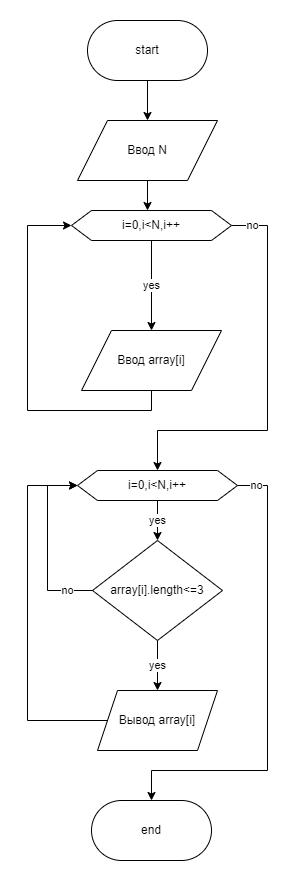

The diagram above was exported from draw.io. Its source (the exported page's mxGraphModel, read from the mxfile embedded in the PNG):
<mxGraphModel dx="652" dy="775" grid="1" gridSize="10" guides="1" tooltips="1" connect="1" arrows="1" fold="1" page="1" pageScale="1" pageWidth="827" pageHeight="1169" math="0" shadow="0">
  <root>
    <mxCell id="0" />
    <mxCell id="1" parent="0" />
    <mxCell id="R--G1_bceBFAkfRMraJM-4" style="edgeStyle=orthogonalEdgeStyle;rounded=0;orthogonalLoop=1;jettySize=auto;html=1;exitX=0.5;exitY=1;exitDx=0;exitDy=0;" edge="1" parent="1" source="R--G1_bceBFAkfRMraJM-1" target="R--G1_bceBFAkfRMraJM-2">
      <mxGeometry relative="1" as="geometry" />
    </mxCell>
    <mxCell id="R--G1_bceBFAkfRMraJM-1" value="start" style="rounded=1;whiteSpace=wrap;html=1;arcSize=50;" vertex="1" parent="1">
      <mxGeometry x="250" y="50" width="120" height="60" as="geometry" />
    </mxCell>
    <mxCell id="R--G1_bceBFAkfRMraJM-19" style="edgeStyle=orthogonalEdgeStyle;rounded=0;orthogonalLoop=1;jettySize=auto;html=1;" edge="1" parent="1" source="R--G1_bceBFAkfRMraJM-2">
      <mxGeometry relative="1" as="geometry">
        <mxPoint x="310" y="240" as="targetPoint" />
      </mxGeometry>
    </mxCell>
    <mxCell id="R--G1_bceBFAkfRMraJM-2" value="Ввод N" style="shape=parallelogram;perimeter=parallelogramPerimeter;whiteSpace=wrap;html=1;fixedSize=1;size=30;" vertex="1" parent="1">
      <mxGeometry x="240" y="150" width="140" height="60" as="geometry" />
    </mxCell>
    <mxCell id="R--G1_bceBFAkfRMraJM-15" value="yes" style="edgeStyle=orthogonalEdgeStyle;rounded=0;orthogonalLoop=1;jettySize=auto;html=1;entryX=0.5;entryY=0;entryDx=0;entryDy=0;" edge="1" parent="1" source="R--G1_bceBFAkfRMraJM-8" target="R--G1_bceBFAkfRMraJM-20">
      <mxGeometry relative="1" as="geometry">
        <mxPoint x="314" y="360" as="targetPoint" />
      </mxGeometry>
    </mxCell>
    <mxCell id="R--G1_bceBFAkfRMraJM-32" value="no" style="edgeStyle=orthogonalEdgeStyle;rounded=0;orthogonalLoop=1;jettySize=auto;html=1;entryX=0.5;entryY=0;entryDx=0;entryDy=0;" edge="1" parent="1" source="R--G1_bceBFAkfRMraJM-8" target="R--G1_bceBFAkfRMraJM-38">
      <mxGeometry x="-0.8919" relative="1" as="geometry">
        <mxPoint x="360" y="470" as="targetPoint" />
        <Array as="points">
          <mxPoint x="430" y="255" />
          <mxPoint x="430" y="460" />
          <mxPoint x="320" y="460" />
        </Array>
        <mxPoint as="offset" />
      </mxGeometry>
    </mxCell>
    <mxCell id="R--G1_bceBFAkfRMraJM-8" value="i=0,i&amp;lt;N,i++" style="shape=hexagon;perimeter=hexagonPerimeter2;whiteSpace=wrap;html=1;fixedSize=1;" vertex="1" parent="1">
      <mxGeometry x="234" y="240" width="160" height="30" as="geometry" />
    </mxCell>
    <mxCell id="R--G1_bceBFAkfRMraJM-27" value="" style="edgeStyle=orthogonalEdgeStyle;rounded=0;orthogonalLoop=1;jettySize=auto;html=1;entryX=0;entryY=0.5;entryDx=0;entryDy=0;" edge="1" parent="1" source="R--G1_bceBFAkfRMraJM-20" target="R--G1_bceBFAkfRMraJM-8">
      <mxGeometry relative="1" as="geometry">
        <Array as="points">
          <mxPoint x="314" y="440" />
          <mxPoint x="190" y="440" />
          <mxPoint x="190" y="255" />
        </Array>
      </mxGeometry>
    </mxCell>
    <mxCell id="R--G1_bceBFAkfRMraJM-20" value="Ввод array[i]" style="shape=parallelogram;perimeter=parallelogramPerimeter;whiteSpace=wrap;html=1;fixedSize=1;size=30;" vertex="1" parent="1">
      <mxGeometry x="244" y="360" width="140" height="60" as="geometry" />
    </mxCell>
    <mxCell id="R--G1_bceBFAkfRMraJM-29" value="yes" style="edgeStyle=orthogonalEdgeStyle;rounded=0;orthogonalLoop=1;jettySize=auto;html=1;exitX=0.5;exitY=1;exitDx=0;exitDy=0;" edge="1" parent="1" source="R--G1_bceBFAkfRMraJM-38" target="R--G1_bceBFAkfRMraJM-28">
      <mxGeometry relative="1" as="geometry">
        <mxPoint x="314" y="570" as="sourcePoint" />
      </mxGeometry>
    </mxCell>
    <mxCell id="R--G1_bceBFAkfRMraJM-34" value="no" style="edgeStyle=orthogonalEdgeStyle;rounded=0;orthogonalLoop=1;jettySize=auto;html=1;exitX=1;exitY=0.5;exitDx=0;exitDy=0;" edge="1" parent="1" source="R--G1_bceBFAkfRMraJM-38" target="R--G1_bceBFAkfRMraJM-35">
      <mxGeometry x="-0.9168" relative="1" as="geometry">
        <mxPoint x="314" y="880" as="targetPoint" />
        <mxPoint x="314" y="570" as="sourcePoint" />
        <Array as="points">
          <mxPoint x="430" y="515" />
          <mxPoint x="430" y="800" />
          <mxPoint x="314" y="800" />
        </Array>
        <mxPoint as="offset" />
      </mxGeometry>
    </mxCell>
    <mxCell id="R--G1_bceBFAkfRMraJM-31" value="yes" style="edgeStyle=orthogonalEdgeStyle;rounded=0;orthogonalLoop=1;jettySize=auto;html=1;" edge="1" parent="1" source="R--G1_bceBFAkfRMraJM-28" target="R--G1_bceBFAkfRMraJM-30">
      <mxGeometry relative="1" as="geometry" />
    </mxCell>
    <mxCell id="R--G1_bceBFAkfRMraJM-40" value="no" style="edgeStyle=orthogonalEdgeStyle;rounded=0;orthogonalLoop=1;jettySize=auto;html=1;entryX=0;entryY=0.5;entryDx=0;entryDy=0;" edge="1" parent="1" source="R--G1_bceBFAkfRMraJM-28" target="R--G1_bceBFAkfRMraJM-38">
      <mxGeometry x="-0.7222" relative="1" as="geometry">
        <Array as="points">
          <mxPoint x="210" y="620" />
          <mxPoint x="210" y="515" />
        </Array>
        <mxPoint as="offset" />
      </mxGeometry>
    </mxCell>
    <mxCell id="R--G1_bceBFAkfRMraJM-28" value="array[i].length&amp;lt;=3" style="rhombus;whiteSpace=wrap;html=1;" vertex="1" parent="1">
      <mxGeometry x="255" y="570" width="130" height="100" as="geometry" />
    </mxCell>
    <mxCell id="R--G1_bceBFAkfRMraJM-33" style="edgeStyle=orthogonalEdgeStyle;rounded=0;orthogonalLoop=1;jettySize=auto;html=1;entryX=0;entryY=0.5;entryDx=0;entryDy=0;exitX=0;exitY=0.5;exitDx=0;exitDy=0;" edge="1" parent="1" source="R--G1_bceBFAkfRMraJM-30" target="R--G1_bceBFAkfRMraJM-38">
      <mxGeometry relative="1" as="geometry">
        <mxPoint x="274" y="530" as="targetPoint" />
        <Array as="points">
          <mxPoint x="190" y="750" />
          <mxPoint x="190" y="515" />
        </Array>
      </mxGeometry>
    </mxCell>
    <mxCell id="R--G1_bceBFAkfRMraJM-30" value="Вывод array[i]" style="shape=parallelogram;perimeter=parallelogramPerimeter;whiteSpace=wrap;html=1;fixedSize=1;" vertex="1" parent="1">
      <mxGeometry x="260" y="720" width="120" height="60" as="geometry" />
    </mxCell>
    <mxCell id="R--G1_bceBFAkfRMraJM-35" value="end" style="rounded=1;whiteSpace=wrap;html=1;arcSize=50;" vertex="1" parent="1">
      <mxGeometry x="254" y="830" width="120" height="60" as="geometry" />
    </mxCell>
    <mxCell id="R--G1_bceBFAkfRMraJM-38" value="i=0,i&amp;lt;N,i++" style="shape=hexagon;perimeter=hexagonPerimeter2;whiteSpace=wrap;html=1;fixedSize=1;" vertex="1" parent="1">
      <mxGeometry x="240" y="500" width="160" height="30" as="geometry" />
    </mxCell>
  </root>
</mxGraphModel>